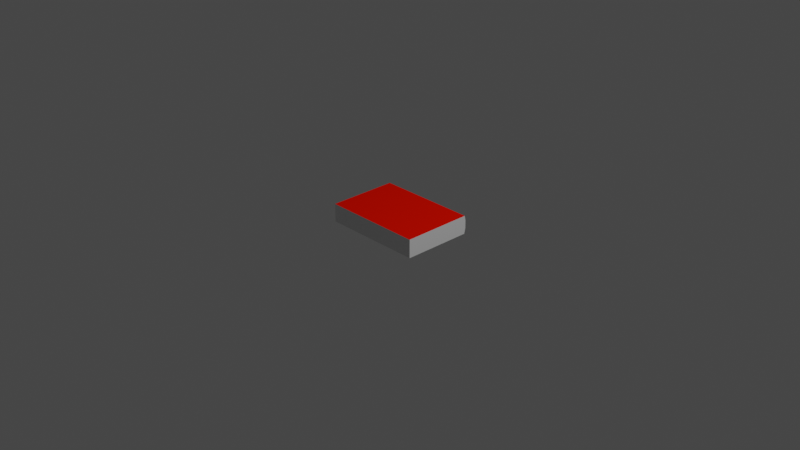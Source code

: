 # Source: book1.blend  (saved by Blender 3.3.6; exported with 4.5.12 LTS)
import bpy
from mathutils import Matrix  # noqa: F401  (used for matrix-valued properties, if any)

bpy.ops.wm.read_factory_settings(use_empty=True)
scene = bpy.context.scene
scene.name = 'Scene'

# ---- collections
col_collection = bpy.data.collections.new('Collection'); scene.collection.children.link(col_collection)

# ---- materials (node trees are filled in below, after node groups)
mat_base = bpy.data.materials.new('base')
mat_base.use_transparent_shadow = False
mat_red = bpy.data.materials.new('red')
mat_red.use_transparent_shadow = False
mat_red.diffuse_color = (0.8, 0.005581, 0.0, 1.0)

# ---- material node trees
mat_base.use_nodes = True; mat_base.node_tree.nodes.clear()
_N = mat_base.node_tree.nodes; _L = mat_base.node_tree.links
n0 = _N.new('ShaderNodeBsdfPrincipled'); n0.name = 'Principled BSDF'; n0.location = (10, 300)
n0.distribution = 'GGX'
n0.subsurface_method = 'RANDOM_WALK_SKIN'
n0.inputs[3].default_value = 1.45
n0.inputs[27].default_value = (0.0, 0.0, 0.0, 1.0)
n0.inputs[28].default_value = 1.0
n1 = _N.new('ShaderNodeOutputMaterial'); n1.name = 'Material Output'; n1.location = (300, 300)
_L.new(n0.outputs[0], n1.inputs[0])
n1.is_active_output = True

# ---- world
world_world = bpy.data.worlds.new('World'); scene.world = world_world
world_world.use_nodes = True; world_world.node_tree.nodes.clear()
_N = world_world.node_tree.nodes; _L = world_world.node_tree.links
n0 = _N.new('ShaderNodeOutputWorld'); n0.name = 'World Output'; n0.location = (300, 300)
n1 = _N.new('ShaderNodeBackground'); n1.name = 'Background'; n1.location = (10, 300)
n1.inputs[0].default_value = (0.05088, 0.05088, 0.05088, 1.0)
_L.new(n1.outputs[0], n0.inputs[0])
n0.is_active_output = True
world_world.color = (0.05088, 0.05088, 0.05088)
world_world.use_sun_shadow = False
world_world.sun_shadow_jitter_overblur = 0.0

# ---- cameras
cam_camera = bpy.data.cameras.new('Camera')
cam_camera.clip_end = 100.0
cam_camera.ortho_scale = 7.314

# ---- lights
light_light = bpy.data.lights.new('Light', 'POINT')
light_light.transmission_factor = 0.0
light_light.energy = 1000.0
light_light.shadow_soft_size = 0.1
light_light.shadow_maximum_resolution = 0.006
light_light.use_absolute_resolution = True

# ---- meshes
me_x = bpy.data.meshes.new('立方体')
me_x.from_pydata([(-1.0, -1.0, -1.0), (-1.0, -1.0, 1.0), (-1.0, 1.0, -1.0), (-1.0, 1.0, 1.0), (1.0, -1.0, -1.0), (1.0, -1.0, 1.0), (1.0, 1.0, -1.0), (1.0, 1.0, 1.0), (-1.0, -1.0, 0.4662), (-1.0, 1.033, 0.4991), (1.0, 1.033, 0.4662), (1.0, -1.0, 0.4662), (-1.0, 1.033, -0.3751), (1.0, 1.036, -0.4079), (1.0, -1.0, -0.4079), (-1.0, -1.0, -0.4079)], [], [(8, 1, 3, 9), (9, 3, 7, 10), (10, 7, 5, 11), (11, 5, 1, 8), (2, 6, 4, 0), (7, 3, 1, 5), (14, 11, 8, 15), (13, 10, 11, 14), (12, 9, 10, 13), (15, 8, 9, 12), (0, 15, 12, 2), (2, 12, 13, 6), (6, 13, 14, 4), (4, 14, 15, 0)])
me_x.polygons.foreach_set('material_index', [0, 1, 0, 0, 1, 1, 0, 0, 1, 0, 0, 1, 0, 0])
_uv = me_x.uv_layers.new(name='UV 贴图')
_uv.uv.foreach_set('vector', [0.5583, 0.0, 0.625, 0.0, 0.625, 0.25, 0.5583, 0.25, 0.5583, 0.25, 0.625, 0.25, 0.625, 0.5, 0.5583, 0.5, 0.5583, 0.5, 0.625, 0.5, 0.625, 0.75, 0.5583, 0.75, 0.5583, 0.75, 0.625, 0.75, 0.625, 1.0, 0.5583, 1.0, 0.125, 0.5, 0.375, 0.5, 0.375, 0.75, 0.125, 0.75, 0.625, 0.5, 0.875, 0.5, 0.875, 0.75, 0.625, 0.75, 0.449, 0.75, 0.5583, 0.75, 0.5583, 1.0, 0.449, 1.0, 0.449, 0.5, 0.5583, 0.5, 0.5583, 0.75, 0.449, 0.75, 0.449, 0.25, 0.5583, 0.25, 0.5583, 0.5, 0.449, 0.5, 0.449, 0.0, 0.5583, 0.0, 0.5583, 0.25, 0.449, 0.25, 0.375, 0.0, 0.449, 0.0, 0.449, 0.25, 0.375, 0.25, 0.375, 0.25, 0.449, 0.25, 0.449, 0.5, 0.375, 0.5, 0.375, 0.5, 0.449, 0.5, 0.449, 0.75, 0.375, 0.75, 0.375, 0.75, 0.449, 0.75, 0.449, 1.0, 0.375, 1.0])
me_x.materials.append(mat_base)
me_x.materials.append(mat_red)
me_x.update()

# ---- objects
ob_light = bpy.data.objects.new('Light', light_light)
ob_camera = bpy.data.objects.new('Camera', cam_camera)
ob_x = bpy.data.objects.new('立方体', me_x)

# ---- transforms, parenting, visibility, modifiers, constraints
ob_light.location = (4.008, 1.002, 6.457)
ob_light.rotation_euler = (0.6503, 0.05522, 1.866)
ob_light.lock_rotations_4d = False
ob_light.empty_display_type = 'ARROWS'
ob_light.color = (0.0, 0.0, 0.0, 0.0)
ob_light.lineart.crease_threshold = 0.0
ob_camera.location = (7.359, -6.926, 4.958)
ob_camera.rotation_euler = (1.109, 0.0, 0.8149)
ob_camera.lock_rotations_4d = False
ob_camera.empty_display_type = 'ARROWS'
ob_camera.color = (0.0, 0.0, 0.0, 0.0)
ob_camera.display_type = 'WIRE'
ob_camera.lineart.crease_threshold = 0.0
ob_x.location = (0.0, 0.0, 0.0)
ob_x.scale = (1.0, 1.0, 0.1)
ob_x.delta_scale = (0.55, 0.38, 1.0)

# ---- collection membership
col_collection.objects.link(ob_light)
col_collection.objects.link(ob_camera)
col_collection.objects.link(ob_x)

# ---- scene / render settings (as saved in the file)
scene.camera = ob_camera
scene.frame_start = 1; scene.frame_end = 250; scene.frame_set(1)
scene.render.engine = 'BLENDER_EEVEE_NEXT'
scene.cycles.sampling_pattern = 'TABULATED_SOBOL'
scene.cycles.use_light_tree = False
scene.view_settings.view_transform = 'Filmic'
bpy.context.view_layer.update()
